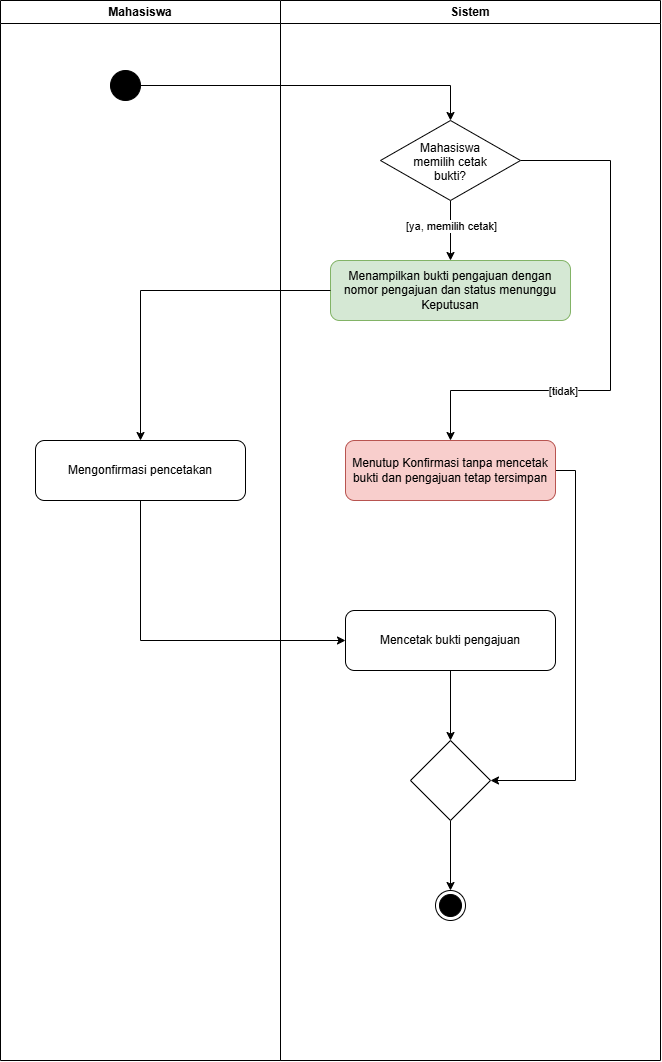

The diagram above was exported from draw.io. Its source (the exported page's mxGraphModel, read from the mxfile embedded in the PNG):
<mxGraphModel dx="2194" dy="540" grid="0" gridSize="10" guides="1" tooltips="1" connect="1" arrows="1" fold="1" page="0" pageScale="1" pageWidth="827" pageHeight="1169" math="0" shadow="0">
  <root>
    <mxCell id="0" />
    <mxCell id="1" parent="0" />
    <mxCell id="ZL7U2rv_Uzdw3g7wDJzy-1" parent="1" style="swimlane;whiteSpace=wrap;html=1;" value="Mahasiswa" vertex="1">
      <mxGeometry height="1060" width="280" x="431" y="457" as="geometry" />
    </mxCell>
    <mxCell id="ZL7U2rv_Uzdw3g7wDJzy-2" parent="ZL7U2rv_Uzdw3g7wDJzy-1" style="ellipse;fillColor=strokeColor;html=1;" value="" vertex="1">
      <mxGeometry height="30" width="30" x="110" y="70" as="geometry" />
    </mxCell>
    <mxCell id="ZL7U2rv_Uzdw3g7wDJzy-3" parent="ZL7U2rv_Uzdw3g7wDJzy-1" style="rounded=1;whiteSpace=wrap;html=1;roundedPerimeter=1;" value="Mengonfirmasi pencetakan" vertex="1">
      <mxGeometry height="60" width="210" x="35" y="440" as="geometry" />
    </mxCell>
    <mxCell id="ZL7U2rv_Uzdw3g7wDJzy-4" parent="1" style="swimlane;whiteSpace=wrap;html=1;" value="Sistem" vertex="1">
      <mxGeometry height="1060" width="380" x="711" y="457" as="geometry" />
    </mxCell>
    <mxCell id="ZL7U2rv_Uzdw3g7wDJzy-5" edge="1" parent="ZL7U2rv_Uzdw3g7wDJzy-4" source="ZL7U2rv_Uzdw3g7wDJzy-9" style="edgeStyle=orthogonalEdgeStyle;rounded=0;orthogonalLoop=1;jettySize=auto;html=1;exitX=0.5;exitY=1;exitDx=0;exitDy=0;entryX=0.5;entryY=0;entryDx=0;entryDy=0;defaultLabelBackgroundColor=page;" target="ZL7U2rv_Uzdw3g7wDJzy-10">
      <mxGeometry relative="1" as="geometry" />
    </mxCell>
    <mxCell id="ZL7U2rv_Uzdw3g7wDJzy-6" connectable="0" parent="ZL7U2rv_Uzdw3g7wDJzy-5" style="edgeLabel;html=1;align=center;verticalAlign=middle;resizable=0;points=[];inheritText=1;defaultLabelBackgroundColor=page;" value="[ya, memilih cetak]" vertex="1">
      <mxGeometry relative="1" x="-0.1822" as="geometry">
        <mxPoint as="offset" />
      </mxGeometry>
    </mxCell>
    <mxCell id="ZL7U2rv_Uzdw3g7wDJzy-7" edge="1" parent="ZL7U2rv_Uzdw3g7wDJzy-4" source="ZL7U2rv_Uzdw3g7wDJzy-9" style="edgeStyle=orthogonalEdgeStyle;rounded=0;orthogonalLoop=1;jettySize=auto;html=1;exitX=1;exitY=0.5;exitDx=0;exitDy=0;entryX=0.5;entryY=0;entryDx=0;entryDy=0;defaultLabelBackgroundColor=page;" target="ZL7U2rv_Uzdw3g7wDJzy-14">
      <mxGeometry relative="1" x="0.2642" as="geometry">
        <Array as="points">
          <mxPoint x="330" y="160" />
          <mxPoint x="330" y="390" />
          <mxPoint x="170" y="390" />
        </Array>
      </mxGeometry>
    </mxCell>
    <mxCell id="ZL7U2rv_Uzdw3g7wDJzy-8" connectable="0" parent="ZL7U2rv_Uzdw3g7wDJzy-7" style="edgeLabel;html=1;align=center;verticalAlign=middle;resizable=0;points=[];inheritText=1;defaultLabelBackgroundColor=page;" value="[tidak]" vertex="1">
      <mxGeometry relative="1" x="0.3872" as="geometry">
        <mxPoint as="offset" />
      </mxGeometry>
    </mxCell>
    <mxCell id="ZL7U2rv_Uzdw3g7wDJzy-9" parent="ZL7U2rv_Uzdw3g7wDJzy-4" style="rhombus;whiteSpace=wrap;html=1;shapeInside=1;" value="&lt;div&gt;Mahasiswa memilih cetak bukti?&lt;/div&gt;" vertex="1">
      <mxGeometry height="80" width="140" x="100" y="120" as="geometry" />
    </mxCell>
    <mxCell id="ZL7U2rv_Uzdw3g7wDJzy-10" parent="ZL7U2rv_Uzdw3g7wDJzy-4" style="rounded=1;whiteSpace=wrap;html=1;roundedPerimeter=1;fillColor=#d5e8d4;strokeColor=#82b366;" value="Menampilkan bukti pengajuan dengan nomor pengajuan dan status menunggu Keputusan" vertex="1">
      <mxGeometry height="60" width="240" x="50" y="260" as="geometry" />
    </mxCell>
    <mxCell id="ZL7U2rv_Uzdw3g7wDJzy-11" edge="1" parent="ZL7U2rv_Uzdw3g7wDJzy-4" source="ZL7U2rv_Uzdw3g7wDJzy-12" style="edgeStyle=orthogonalEdgeStyle;rounded=0;orthogonalLoop=1;jettySize=auto;html=1;exitX=0.5;exitY=1;exitDx=0;exitDy=0;entryX=0.5;entryY=0;entryDx=0;entryDy=0;defaultLabelBackgroundColor=page;" target="ZL7U2rv_Uzdw3g7wDJzy-16">
      <mxGeometry relative="1" as="geometry" />
    </mxCell>
    <mxCell id="ZL7U2rv_Uzdw3g7wDJzy-12" parent="ZL7U2rv_Uzdw3g7wDJzy-4" style="rounded=1;whiteSpace=wrap;html=1;roundedPerimeter=1;" value="Mencetak bukti pengajuan" vertex="1">
      <mxGeometry height="60" width="210" x="65" y="610" as="geometry" />
    </mxCell>
    <mxCell id="ZL7U2rv_Uzdw3g7wDJzy-13" edge="1" parent="ZL7U2rv_Uzdw3g7wDJzy-4" source="ZL7U2rv_Uzdw3g7wDJzy-14" style="edgeStyle=orthogonalEdgeStyle;rounded=0;orthogonalLoop=1;jettySize=auto;html=1;exitX=1;exitY=0.5;exitDx=0;exitDy=0;entryX=1;entryY=0.5;entryDx=0;entryDy=0;defaultLabelBackgroundColor=page;" target="ZL7U2rv_Uzdw3g7wDJzy-16">
      <mxGeometry relative="1" as="geometry" />
    </mxCell>
    <mxCell id="ZL7U2rv_Uzdw3g7wDJzy-14" parent="ZL7U2rv_Uzdw3g7wDJzy-4" style="rounded=1;whiteSpace=wrap;html=1;roundedPerimeter=1;fillColor=#f8cecc;strokeColor=#b85450;" value="Menutup Konfirmasi tanpa mencetak&lt;div&gt;bukti dan pengajuan tetap tersimpan&lt;/div&gt;" vertex="1">
      <mxGeometry height="60" width="210" x="65" y="440" as="geometry" />
    </mxCell>
    <mxCell id="ZL7U2rv_Uzdw3g7wDJzy-15" edge="1" parent="ZL7U2rv_Uzdw3g7wDJzy-4" source="ZL7U2rv_Uzdw3g7wDJzy-16" style="edgeStyle=orthogonalEdgeStyle;rounded=0;orthogonalLoop=1;jettySize=auto;html=1;exitX=0.5;exitY=1;exitDx=0;exitDy=0;entryX=0.5;entryY=0;entryDx=0;entryDy=0;defaultLabelBackgroundColor=page;" target="ZL7U2rv_Uzdw3g7wDJzy-17">
      <mxGeometry relative="1" as="geometry" />
    </mxCell>
    <mxCell id="ZL7U2rv_Uzdw3g7wDJzy-16" parent="ZL7U2rv_Uzdw3g7wDJzy-4" style="rhombus;whiteSpace=wrap;html=1;shapeInside=1;" value="" vertex="1">
      <mxGeometry height="80" width="80" x="130" y="740" as="geometry" />
    </mxCell>
    <mxCell id="ZL7U2rv_Uzdw3g7wDJzy-17" parent="ZL7U2rv_Uzdw3g7wDJzy-4" style="ellipse;html=1;shape=endState;fillColor=strokeColor;" value="" vertex="1">
      <mxGeometry height="30" width="30" x="155" y="890" as="geometry" />
    </mxCell>
    <mxCell id="ZL7U2rv_Uzdw3g7wDJzy-18" edge="1" parent="1" source="ZL7U2rv_Uzdw3g7wDJzy-2" style="edgeStyle=orthogonalEdgeStyle;rounded=0;orthogonalLoop=1;jettySize=auto;html=1;exitX=1;exitY=0.5;exitDx=0;exitDy=0;entryX=0.5;entryY=0;entryDx=0;entryDy=0;defaultLabelBackgroundColor=page;" target="ZL7U2rv_Uzdw3g7wDJzy-9">
      <mxGeometry relative="1" as="geometry" />
    </mxCell>
    <mxCell id="ZL7U2rv_Uzdw3g7wDJzy-19" edge="1" parent="1" source="ZL7U2rv_Uzdw3g7wDJzy-10" style="edgeStyle=orthogonalEdgeStyle;rounded=0;orthogonalLoop=1;jettySize=auto;html=1;exitX=0;exitY=0.5;exitDx=0;exitDy=0;entryX=0.5;entryY=0;entryDx=0;entryDy=0;defaultLabelBackgroundColor=page;" target="ZL7U2rv_Uzdw3g7wDJzy-3">
      <mxGeometry relative="1" as="geometry" />
    </mxCell>
    <mxCell id="ZL7U2rv_Uzdw3g7wDJzy-20" edge="1" parent="1" source="ZL7U2rv_Uzdw3g7wDJzy-3" style="edgeStyle=orthogonalEdgeStyle;rounded=0;orthogonalLoop=1;jettySize=auto;html=1;exitX=0.5;exitY=1;exitDx=0;exitDy=0;entryX=0;entryY=0.5;entryDx=0;entryDy=0;defaultLabelBackgroundColor=page;" target="ZL7U2rv_Uzdw3g7wDJzy-12">
      <mxGeometry relative="1" as="geometry" />
    </mxCell>
  </root>
</mxGraphModel>